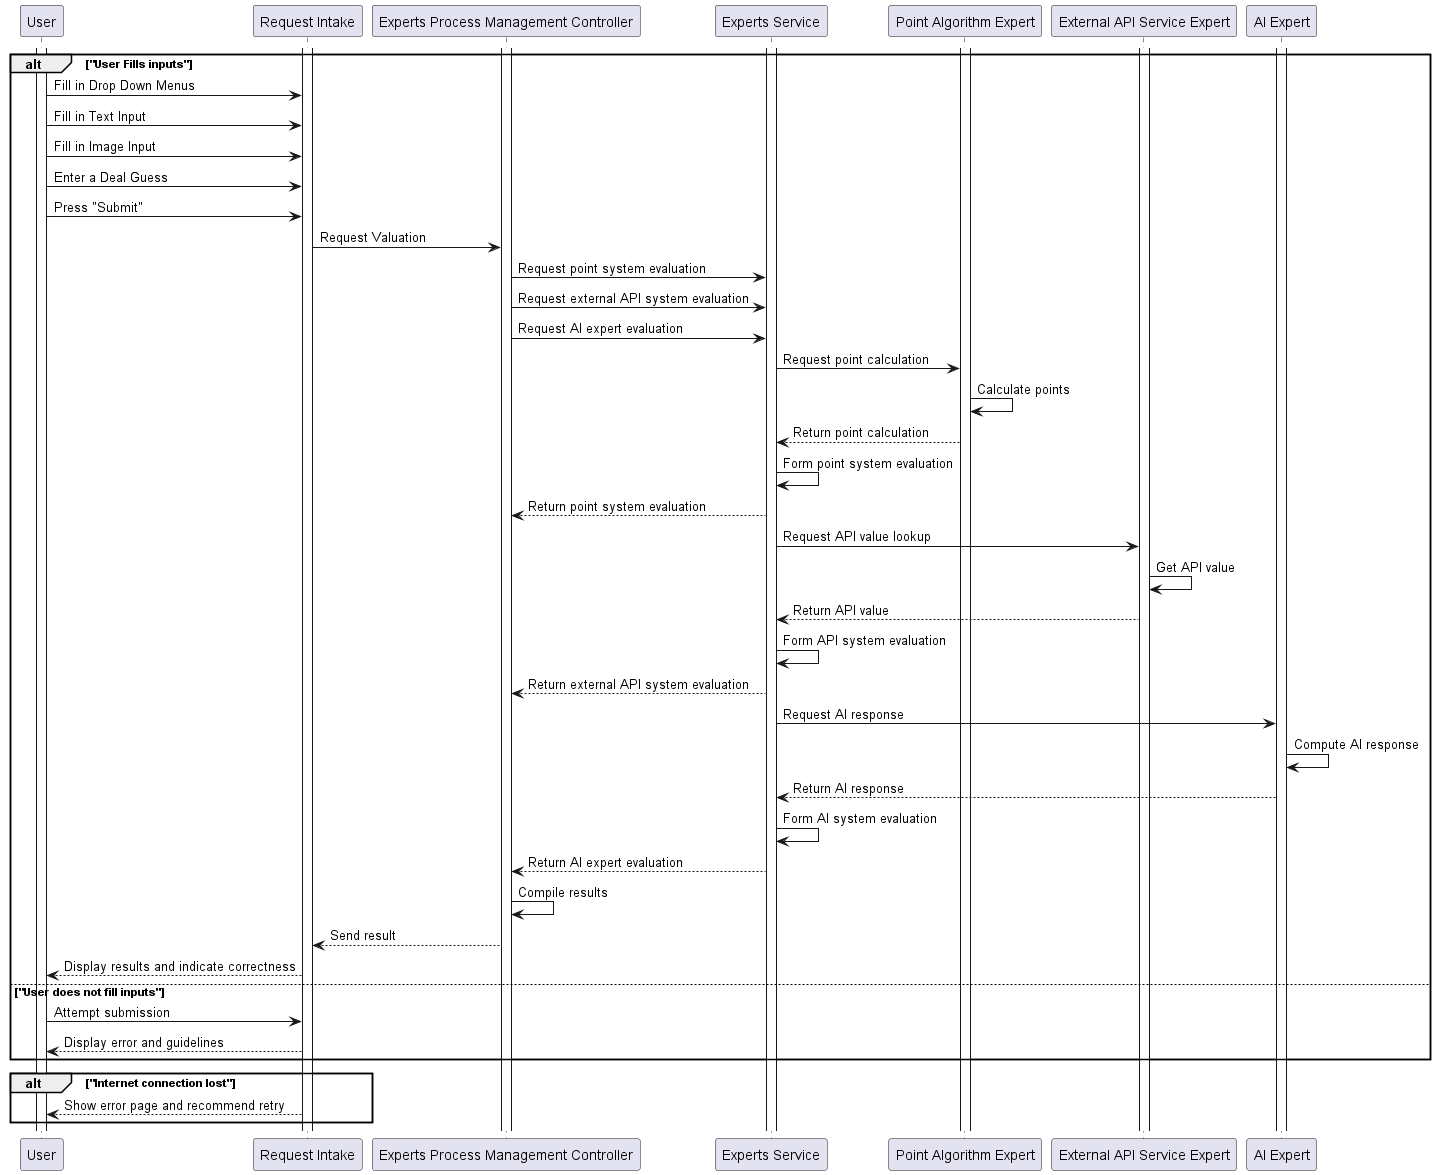

The diagram above was rendered by PlantUML. Its source (embedded in the PNG):
@startuml be2
participant User
participant "Request Intake"
participant "Experts Process Management Controller"
participant "Experts Service"
participant "Point Algorithm Expert"
participant "External API Service Expert"
participant "AI Expert"

activate User
activate "Request Intake"
activate "Experts Process Management Controller"
activate "Experts Service"
activate "Point Algorithm Expert"
activate "External API Service Expert"
activate "AI Expert"

alt "User Fills inputs"
    User ->  "Request Intake": Fill in Drop Down Menus
    User ->  "Request Intake": Fill in Text Input
    User ->  "Request Intake": Fill in Image Input
    User -> "Request Intake": Enter a Deal Guess
    User -> "Request Intake": Press "Submit"
    "Request Intake" -> "Experts Process Management Controller": Request Valuation
    "Experts Process Management Controller" -> "Experts Service": Request point system evaluation
    "Experts Process Management Controller" -> "Experts Service": Request external API system evaluation
    "Experts Process Management Controller" -> "Experts Service": Request AI expert evaluation
    "Experts Service" -> "Point Algorithm Expert": Request point calculation
    "Point Algorithm Expert" -> "Point Algorithm Expert": Calculate points
    "Experts Service" <-- "Point Algorithm Expert": Return point calculation
    "Experts Service" -> "Experts Service": Form point system evaluation
    "Experts Process Management Controller" <-- "Experts Service": Return point system evaluation

    "Experts Service" -> "External API Service Expert": Request API value lookup
    "External API Service Expert" -> "External API Service Expert": Get API value
    "Experts Service" <-- "External API Service Expert": Return API value
    "Experts Service" -> "Experts Service": Form API system evaluation
    "Experts Process Management Controller" <-- "Experts Service": Return external API system evaluation

    "Experts Service" -> "AI Expert": Request AI response
    "AI Expert" -> "AI Expert": Compute AI response
    "Experts Service" <-- "AI Expert": Return AI response
    "Experts Service" -> "Experts Service": Form AI system evaluation
    "Experts Process Management Controller" <-- "Experts Service": Return AI expert evaluation

    "Experts Process Management Controller" -> "Experts Process Management Controller": Compile results

    "Request Intake" <-- "Experts Process Management Controller": Send result

    User <-- "Request Intake": Display results and indicate correctness
else "User does not fill inputs"
    User -> "Request Intake": Attempt submission
    User <-- "Request Intake": Display error and guidelines
end

alt "Internet connection lost"
    User <-- "Request Intake": Show error page and recommend retry
end

@enduml